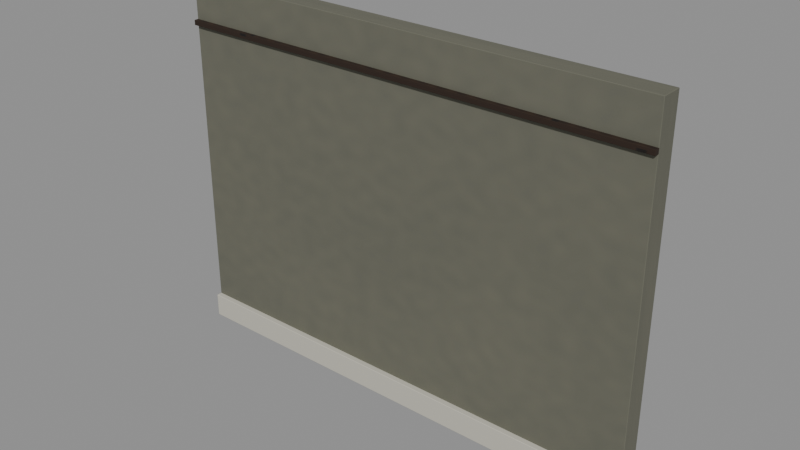 # Source: wall-4m.blend  (saved by Blender 5.2.44; exported with 4.5.12 LTS)
import bpy
from mathutils import Matrix  # noqa: F401  (used for matrix-valued properties, if any)

bpy.ops.wm.read_factory_settings(use_empty=True)
scene = bpy.context.scene
scene.name = 'Scene'

# ---- collections
col_wall_4m = bpy.data.collections.new('wall-4m'); scene.collection.children.link(col_wall_4m)

# ---- images (referenced by path relative to the original .blend; pixels are not part of the script)
import os
ASSET_DIR = os.environ.get("B2B_ASSET_DIR", "")  # directory of the original .blend (textures are referenced by path, not embedded)
HERE = os.path.dirname(os.path.abspath(__file__))  # packed textures are extracted next to this script under _unpacked/

def load_image(name, relpath, width, height, colorspace="sRGB"):
    """Load a texture the original file referenced (path relative to the .blend, or extracted next to this script)."""
    p = next((c for c in (os.path.join(HERE, relpath), os.path.join(ASSET_DIR, relpath)) if relpath and os.path.exists(c)), "")
    if p:
        img = bpy.data.images.load(p, check_existing=True)
        img.name = name
    else:  # same state as the original file: an image datablock whose file is absent (Cycles renders it pink)
        img = bpy.data.images.new(name, width, height)
        img.source = "FILE"
        img.filepath = "//" + (relpath or name)
    img.colorspace_settings.name = colorspace
    return img
img_wall = load_image('wall', '_unpacked/wall.56ec5218.png', 1024, 1024, 'sRGB')
img_wall_normal = load_image('wall_normal', '_unpacked/wall_normal.03f3a8f1.png', 1024, 1024, 'Non-Color')
img_oak = load_image('oak', '_unpacked/oak.dc0013d9.png', 1024, 1024, 'sRGB')
img_oak_normal = load_image('oak_normal', '_unpacked/oak_normal.c139d06b.png', 1024, 1024, 'Non-Color')

# ---- materials (node trees are filled in below, after node groups)
mat_wall = bpy.data.materials.new('wall')
mat_wall.diffuse_color = (0.55, 0.53, 0.45, 1.0)
mat_ivory = bpy.data.materials.new('ivory')
mat_ivory.diffuse_color = (0.55, 0.53, 0.45, 1.0)
mat_oak = bpy.data.materials.new('oak')
mat_oak.diffuse_color = (0.32, 0.22, 0.12, 1.0)

# ---- material node trees
mat_wall.use_nodes = True; mat_wall.node_tree.nodes.clear()
_N = mat_wall.node_tree.nodes; _L = mat_wall.node_tree.links
n0 = _N.new('ShaderNodeBsdfPrincipled'); n0.name = 'Principled BSDF'; n0.location = (-200, 100)
n0.inputs[2].default_value = 0.8
n0.inputs[10].default_value = 0.005
n1 = _N.new('ShaderNodeOutputMaterial'); n1.name = 'Material Output'; n1.location = (200, 100)
n2 = _N.new('ShaderNodeTexImage'); n2.name = 'Image Texture'; n2.location = (0, 0)
n2.image = img_wall
n3 = _N.new('ShaderNodeTexImage'); n3.name = 'Image Texture.001'; n3.location = (0, 0)
n3.image = img_wall_normal
n4 = _N.new('ShaderNodeNormalMap'); n4.name = 'Normal Map'; n4.location = (0, 0)
n4.width = 160
n4.inputs[0].default_value = 0.65
_L.new(n0.outputs[0], n1.inputs[0])
_L.new(n2.outputs[0], n0.inputs[0])
_L.new(n3.outputs[0], n4.inputs[1])
_L.new(n4.outputs[0], n0.inputs[5])
n1.is_active_output = True
mat_ivory.use_nodes = True; mat_ivory.node_tree.nodes.clear()
_N = mat_ivory.node_tree.nodes; _L = mat_ivory.node_tree.links
n0 = _N.new('ShaderNodeBsdfPrincipled'); n0.name = 'Principled BSDF'; n0.location = (-200, 100)
n0.inputs[0].default_value = (0.55, 0.53, 0.45, 1.0)
n0.inputs[2].default_value = 0.8
n0.inputs[10].default_value = 0.005
n1 = _N.new('ShaderNodeOutputMaterial'); n1.name = 'Material Output'; n1.location = (200, 100)
_L.new(n0.outputs[0], n1.inputs[0])
n1.is_active_output = True
mat_oak.use_nodes = True; mat_oak.node_tree.nodes.clear()
_N = mat_oak.node_tree.nodes; _L = mat_oak.node_tree.links
n0 = _N.new('ShaderNodeBsdfPrincipled'); n0.name = 'Principled BSDF'; n0.location = (-200, 100)
n0.inputs[2].default_value = 0.8
n0.inputs[10].default_value = 0.005
n1 = _N.new('ShaderNodeOutputMaterial'); n1.name = 'Material Output'; n1.location = (200, 100)
n2 = _N.new('ShaderNodeTexImage'); n2.name = 'Image Texture'; n2.location = (0, 0)
n2.image = img_oak
n3 = _N.new('ShaderNodeTexImage'); n3.name = 'Image Texture.001'; n3.location = (0, 0)
n3.image = img_oak_normal
n4 = _N.new('ShaderNodeNormalMap'); n4.name = 'Normal Map'; n4.location = (0, 0)
n4.width = 160
n4.inputs[0].default_value = 0.65
_L.new(n0.outputs[0], n1.inputs[0])
_L.new(n2.outputs[0], n0.inputs[0])
_L.new(n3.outputs[0], n4.inputs[1])
_L.new(n4.outputs[0], n0.inputs[5])
n1.is_active_output = True

# ---- meshes
me_cube_101 = bpy.data.meshes.new('Cube.101')
me_cube_101.from_pydata([(-2.0, -0.09, -1.5), (-2.0, -0.09, 1.5), (-2.0, 0.09, -1.5), (-2.0, 0.09, 1.5), (2.0, -0.09, -1.5), (2.0, -0.09, 1.5), (2.0, 0.09, -1.5), (2.0, 0.09, 1.5)], [], [(0, 1, 3, 2), (2, 3, 7, 6), (6, 7, 5, 4), (4, 5, 1, 0), (2, 6, 4, 0), (7, 3, 1, 5)])
_uv = me_cube_101.uv_layers.new(name='UVMap')
_uv.uv.foreach_set('vector', [0.375, 0.0, 0.625, 0.0, 0.625, 0.25, 0.375, 0.25, 0.375, 0.25, 0.625, 0.25, 0.625, 0.5, 0.375, 0.5, 0.375, 0.5, 0.625, 0.5, 0.625, 0.75, 0.375, 0.75, 0.375, 0.75, 0.625, 0.75, 0.625, 1.0, 0.375, 1.0, 0.125, 0.5, 0.375, 0.5, 0.375, 0.75, 0.125, 0.75, 0.625, 0.5, 0.875, 0.5, 0.875, 0.75, 0.625, 0.75])
me_cube_101.materials.append(mat_wall)
me_cube_101.update()
me_cube_102 = bpy.data.meshes.new('Cube.102')
me_cube_102.from_pydata([(-2.0, -0.0275, -0.1), (-2.0, -0.0275, 0.1), (-2.0, 0.0275, -0.1), (-2.0, 0.0275, 0.1), (2.0, -0.0275, -0.1), (2.0, -0.0275, 0.1), (2.0, 0.0275, -0.1), (2.0, 0.0275, 0.1)], [], [(0, 1, 3, 2), (2, 3, 7, 6), (6, 7, 5, 4), (4, 5, 1, 0), (2, 6, 4, 0), (7, 3, 1, 5)])
_uv = me_cube_102.uv_layers.new(name='UVMap')
_uv.uv.foreach_set('vector', [0.375, 0.0, 0.625, 0.0, 0.625, 0.25, 0.375, 0.25, 0.375, 0.25, 0.625, 0.25, 0.625, 0.5, 0.375, 0.5, 0.375, 0.5, 0.625, 0.5, 0.625, 0.75, 0.375, 0.75, 0.375, 0.75, 0.625, 0.75, 0.625, 1.0, 0.375, 1.0, 0.125, 0.5, 0.375, 0.5, 0.375, 0.75, 0.125, 0.75, 0.625, 0.5, 0.875, 0.5, 0.875, 0.75, 0.625, 0.75])
me_cube_102.materials.append(mat_ivory)
me_cube_102.update()
me_cube_103 = bpy.data.meshes.new('Cube.103')
me_cube_103.from_pydata([(-2.0, -0.02, -0.021), (-2.0, -0.02, 0.021), (-2.0, 0.02, -0.021), (-2.0, 0.02, 0.021), (2.0, -0.02, -0.021), (2.0, -0.02, 0.021), (2.0, 0.02, -0.021), (2.0, 0.02, 0.021)], [], [(0, 1, 3, 2), (2, 3, 7, 6), (6, 7, 5, 4), (4, 5, 1, 0), (2, 6, 4, 0), (7, 3, 1, 5)])
_uv = me_cube_103.uv_layers.new(name='UVMap')
_uv.uv.foreach_set('vector', [0.375, 0.0, 0.625, 0.0, 0.625, 0.25, 0.375, 0.25, 0.375, 0.25, 0.625, 0.25, 0.625, 0.5, 0.375, 0.5, 0.375, 0.5, 0.625, 0.5, 0.625, 0.75, 0.375, 0.75, 0.375, 0.75, 0.625, 0.75, 0.625, 1.0, 0.375, 1.0, 0.125, 0.5, 0.375, 0.5, 0.375, 0.75, 0.125, 0.75, 0.625, 0.5, 0.875, 0.5, 0.875, 0.75, 0.625, 0.75])
me_cube_103.materials.append(mat_oak)
me_cube_103.update()

# ---- objects
ob_wall_4m = bpy.data.objects.new('wall-4m', None)
ob_plaster = bpy.data.objects.new('Plaster', me_cube_101)
ob_skirting_004 = bpy.data.objects.new('Skirting.004', me_cube_102)
ob_picture_rail = bpy.data.objects.new('Picture rail', me_cube_103)

# ---- transforms, parenting, visibility, modifiers, constraints
ob_wall_4m.location = (0.0, 0.0, 0.0)
ob_plaster.parent = ob_wall_4m
ob_plaster.location = (0.0, 0.0, 1.5)
_m = ob_plaster.modifiers.new('Edge wear', 'BEVEL')
_m.width = 0.005
_m.width_pct = 0.005
_m.segments = 2
_m = ob_plaster.modifiers.new('Normals', 'WEIGHTED_NORMAL')
ob_skirting_004.parent = ob_wall_4m
ob_skirting_004.location = (0.0, -0.108, 0.1)
_m = ob_skirting_004.modifiers.new('Edge wear', 'BEVEL')
_m.width = 0.004
_m.width_pct = 0.004
_m.segments = 2
_m = ob_skirting_004.modifiers.new('Normals', 'WEIGHTED_NORMAL')
ob_picture_rail.parent = ob_wall_4m
ob_picture_rail.location = (0.0, -0.105, 2.66)
_m = ob_picture_rail.modifiers.new('Edge wear', 'BEVEL')
_m.width = 0.003
_m.width_pct = 0.003
_m.segments = 2
_m = ob_picture_rail.modifiers.new('Normals', 'WEIGHTED_NORMAL')

# ---- collection membership
col_wall_4m.objects.link(ob_wall_4m)
col_wall_4m.objects.link(ob_plaster)
col_wall_4m.objects.link(ob_skirting_004)
col_wall_4m.objects.link(ob_picture_rail)

# ---- scene / render settings (as saved in the file)
scene.frame_start = 1; scene.frame_end = 250; scene.frame_set(1)
scene.render.engine = 'BLENDER_EEVEE_NEXT'
scene.render.bake_bias = 0.0
scene.render.bake_samples = 0
scene.render.compositor_device = 'GPU'
scene.eevee.use_volume_custom_range = False
scene.eevee.fast_gi_thickness_near = 0.1
scene.eevee.fast_gi_thickness_far = 0.0
scene.eevee.ray_tracing_options.screen_trace_thickness = 0.1
bpy.context.view_layer.update()

# ---- added for rendering (the .blend has no active camera and no usable light): camera, sun + grey world if the file has none
cam_auto = bpy.data.cameras.new('AutoCamera')
cam_auto.lens = 50.0
cam_auto.sensor_width = 36.0
cam_auto.clip_end = 1000.0
ob_auto_camera = bpy.data.objects.new('AutoCamera', cam_auto)
scene.collection.objects.link(ob_auto_camera)
ob_auto_camera.location = (4.63083, -5.57974, 5.20466)
ob_auto_camera.rotation_euler = (1.09748, -7.21219e-08, 0.694738)
scene.camera = ob_auto_camera
light_auto_sun = bpy.data.lights.new('AutoSun', 'SUN')
light_auto_sun.energy = 3.0
light_auto_sun.angle = 0.0523599
ob_auto_sun = bpy.data.objects.new('AutoSun', light_auto_sun)
scene.collection.objects.link(ob_auto_sun)
ob_auto_sun.rotation_euler = (0.872665, 0.174533, 0.523599)
if scene.world is None:
    world_auto = bpy.data.worlds.new('AutoWorld')
    world_auto.color = (0.3, 0.3, 0.3)
    scene.world = world_auto
bpy.context.view_layer.update()

